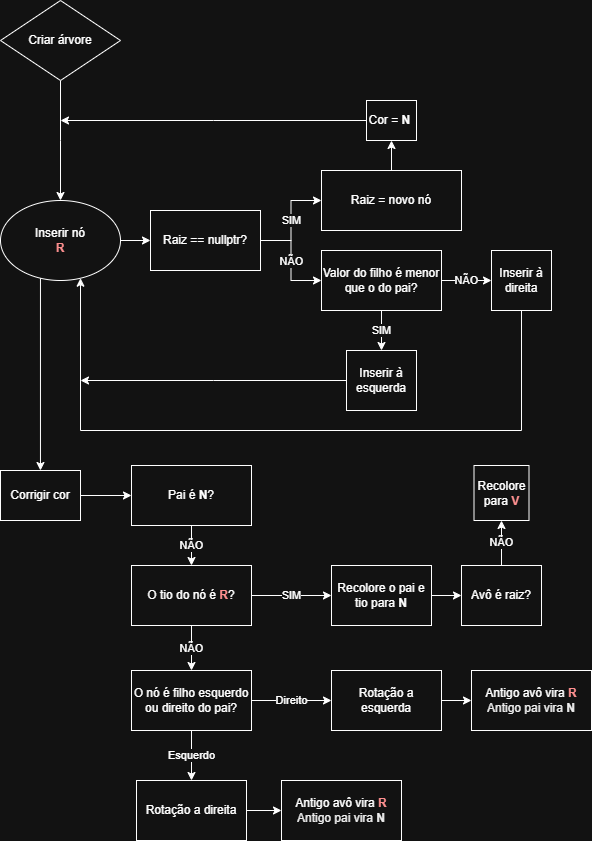

The diagram above was exported from draw.io. Its source (the exported page's mxGraphModel, read from the mxfile embedded in the PNG):
<mxGraphModel dx="1387" dy="666" grid="1" gridSize="10" guides="1" tooltips="1" connect="1" arrows="1" fold="1" page="1" pageScale="1" pageWidth="827" pageHeight="1169" math="0" shadow="0">
  <root>
    <mxCell id="0" />
    <mxCell id="1" parent="0" />
    <mxCell id="KYpLLm8cclcA3iAc5TD9-36" style="edgeStyle=orthogonalEdgeStyle;rounded=0;orthogonalLoop=1;jettySize=auto;html=1;exitX=0.5;exitY=1;exitDx=0;exitDy=0;entryX=0.5;entryY=0;entryDx=0;entryDy=0;" edge="1" parent="1" source="KYpLLm8cclcA3iAc5TD9-1">
      <mxGeometry relative="1" as="geometry">
        <mxPoint x="249" y="220" as="targetPoint" />
      </mxGeometry>
    </mxCell>
    <mxCell id="KYpLLm8cclcA3iAc5TD9-1" value="Criar árvore" style="rhombus;whiteSpace=wrap;html=1;" vertex="1" parent="1">
      <mxGeometry x="189" y="20" width="120" height="80" as="geometry" />
    </mxCell>
    <mxCell id="KYpLLm8cclcA3iAc5TD9-6" style="edgeStyle=orthogonalEdgeStyle;rounded=0;orthogonalLoop=1;jettySize=auto;html=1;exitX=1;exitY=0.5;exitDx=0;exitDy=0;" edge="1" parent="1" source="KYpLLm8cclcA3iAc5TD9-69">
      <mxGeometry relative="1" as="geometry">
        <mxPoint x="339" y="260" as="targetPoint" />
        <mxPoint x="290" y="260" as="sourcePoint" />
      </mxGeometry>
    </mxCell>
    <mxCell id="KYpLLm8cclcA3iAc5TD9-33" style="edgeStyle=orthogonalEdgeStyle;rounded=0;orthogonalLoop=1;jettySize=auto;html=1;exitX=0.333;exitY=0.875;exitDx=0;exitDy=0;exitPerimeter=0;" edge="1" parent="1" source="KYpLLm8cclcA3iAc5TD9-69" target="KYpLLm8cclcA3iAc5TD9-34">
      <mxGeometry relative="1" as="geometry">
        <mxPoint x="229" y="470" as="targetPoint" />
        <mxPoint x="229" y="300" as="sourcePoint" />
      </mxGeometry>
    </mxCell>
    <mxCell id="KYpLLm8cclcA3iAc5TD9-10" value="SIM" style="edgeStyle=orthogonalEdgeStyle;rounded=0;orthogonalLoop=1;jettySize=auto;html=1;" edge="1" parent="1" source="KYpLLm8cclcA3iAc5TD9-9" target="KYpLLm8cclcA3iAc5TD9-11">
      <mxGeometry relative="1" as="geometry">
        <mxPoint x="499" y="260" as="targetPoint" />
      </mxGeometry>
    </mxCell>
    <mxCell id="KYpLLm8cclcA3iAc5TD9-13" value="NÃO" style="edgeStyle=orthogonalEdgeStyle;rounded=0;orthogonalLoop=1;jettySize=auto;html=1;exitX=1;exitY=0.5;exitDx=0;exitDy=0;" edge="1" parent="1" source="KYpLLm8cclcA3iAc5TD9-9" target="KYpLLm8cclcA3iAc5TD9-14">
      <mxGeometry relative="1" as="geometry">
        <mxPoint x="510" y="290" as="targetPoint" />
      </mxGeometry>
    </mxCell>
    <mxCell id="KYpLLm8cclcA3iAc5TD9-9" value="Raiz == nullptr?" style="rounded=0;whiteSpace=wrap;html=1;" vertex="1" parent="1">
      <mxGeometry x="339" y="230" width="110" height="60" as="geometry" />
    </mxCell>
    <mxCell id="KYpLLm8cclcA3iAc5TD9-37" style="edgeStyle=orthogonalEdgeStyle;rounded=0;orthogonalLoop=1;jettySize=auto;html=1;exitX=0.5;exitY=0;exitDx=0;exitDy=0;" edge="1" parent="1" source="KYpLLm8cclcA3iAc5TD9-11" target="KYpLLm8cclcA3iAc5TD9-38">
      <mxGeometry relative="1" as="geometry">
        <mxPoint x="580" y="160" as="targetPoint" />
      </mxGeometry>
    </mxCell>
    <mxCell id="KYpLLm8cclcA3iAc5TD9-11" value="Raiz = novo nó" style="rounded=0;whiteSpace=wrap;html=1;" vertex="1" parent="1">
      <mxGeometry x="510" y="190" width="140" height="60" as="geometry" />
    </mxCell>
    <mxCell id="KYpLLm8cclcA3iAc5TD9-16" value="SIM" style="edgeStyle=orthogonalEdgeStyle;rounded=0;orthogonalLoop=1;jettySize=auto;html=1;" edge="1" parent="1" source="KYpLLm8cclcA3iAc5TD9-14" target="KYpLLm8cclcA3iAc5TD9-17">
      <mxGeometry relative="1" as="geometry">
        <mxPoint x="570" y="360" as="targetPoint" />
      </mxGeometry>
    </mxCell>
    <mxCell id="KYpLLm8cclcA3iAc5TD9-18" value="NÃO" style="edgeStyle=orthogonalEdgeStyle;rounded=0;orthogonalLoop=1;jettySize=auto;html=1;exitX=1;exitY=0.5;exitDx=0;exitDy=0;" edge="1" parent="1" source="KYpLLm8cclcA3iAc5TD9-14" target="KYpLLm8cclcA3iAc5TD9-19">
      <mxGeometry relative="1" as="geometry">
        <mxPoint x="650" y="300" as="targetPoint" />
      </mxGeometry>
    </mxCell>
    <mxCell id="KYpLLm8cclcA3iAc5TD9-14" value="Valor do filho é menor que o do pai?" style="rounded=0;whiteSpace=wrap;html=1;" vertex="1" parent="1">
      <mxGeometry x="510" y="270" width="120" height="60" as="geometry" />
    </mxCell>
    <mxCell id="KYpLLm8cclcA3iAc5TD9-20" style="edgeStyle=orthogonalEdgeStyle;rounded=0;orthogonalLoop=1;jettySize=auto;html=1;" edge="1" parent="1" source="KYpLLm8cclcA3iAc5TD9-17">
      <mxGeometry relative="1" as="geometry">
        <mxPoint x="269" y="400" as="targetPoint" />
      </mxGeometry>
    </mxCell>
    <mxCell id="KYpLLm8cclcA3iAc5TD9-17" value="Inserir à esquerda" style="rounded=0;whiteSpace=wrap;html=1;" vertex="1" parent="1">
      <mxGeometry x="535" y="370" width="70" height="60" as="geometry" />
    </mxCell>
    <mxCell id="KYpLLm8cclcA3iAc5TD9-22" style="edgeStyle=orthogonalEdgeStyle;rounded=0;orthogonalLoop=1;jettySize=auto;html=1;exitX=0.5;exitY=1;exitDx=0;exitDy=0;" edge="1" parent="1" source="KYpLLm8cclcA3iAc5TD9-19" target="KYpLLm8cclcA3iAc5TD9-69">
      <mxGeometry relative="1" as="geometry">
        <mxPoint x="269" y="300" as="targetPoint" />
        <Array as="points">
          <mxPoint x="710" y="450" />
          <mxPoint x="269" y="450" />
        </Array>
      </mxGeometry>
    </mxCell>
    <mxCell id="KYpLLm8cclcA3iAc5TD9-19" value="Inserir à direita" style="rounded=0;whiteSpace=wrap;html=1;" vertex="1" parent="1">
      <mxGeometry x="680" y="270" width="60" height="60" as="geometry" />
    </mxCell>
    <mxCell id="KYpLLm8cclcA3iAc5TD9-35" style="edgeStyle=orthogonalEdgeStyle;rounded=0;orthogonalLoop=1;jettySize=auto;html=1;exitX=1;exitY=0.5;exitDx=0;exitDy=0;" edge="1" parent="1" source="KYpLLm8cclcA3iAc5TD9-34" target="KYpLLm8cclcA3iAc5TD9-45">
      <mxGeometry relative="1" as="geometry">
        <mxPoint x="360" y="495" as="targetPoint" />
      </mxGeometry>
    </mxCell>
    <mxCell id="KYpLLm8cclcA3iAc5TD9-34" value="Corrigir cor" style="rounded=0;whiteSpace=wrap;html=1;" vertex="1" parent="1">
      <mxGeometry x="189" y="490" width="80" height="50" as="geometry" />
    </mxCell>
    <mxCell id="KYpLLm8cclcA3iAc5TD9-40" style="edgeStyle=orthogonalEdgeStyle;rounded=0;orthogonalLoop=1;jettySize=auto;html=1;exitX=0;exitY=0.5;exitDx=0;exitDy=0;" edge="1" parent="1" source="KYpLLm8cclcA3iAc5TD9-38">
      <mxGeometry relative="1" as="geometry">
        <mxPoint x="249" y="140" as="targetPoint" />
      </mxGeometry>
    </mxCell>
    <mxCell id="KYpLLm8cclcA3iAc5TD9-38" value="Cor = &lt;b&gt;N&amp;nbsp;&lt;/b&gt;" style="rounded=0;whiteSpace=wrap;html=1;" vertex="1" parent="1">
      <mxGeometry x="555" y="120" width="50" height="40" as="geometry" />
    </mxCell>
    <mxCell id="KYpLLm8cclcA3iAc5TD9-48" value="NÃO" style="edgeStyle=orthogonalEdgeStyle;rounded=0;orthogonalLoop=1;jettySize=auto;html=1;exitX=0.5;exitY=1;exitDx=0;exitDy=0;" edge="1" parent="1" source="KYpLLm8cclcA3iAc5TD9-45" target="KYpLLm8cclcA3iAc5TD9-49">
      <mxGeometry relative="1" as="geometry">
        <mxPoint x="380" y="580" as="targetPoint" />
      </mxGeometry>
    </mxCell>
    <mxCell id="KYpLLm8cclcA3iAc5TD9-45" value="Pai é &lt;b&gt;N&lt;/b&gt;?" style="rounded=0;whiteSpace=wrap;html=1;" vertex="1" parent="1">
      <mxGeometry x="320" y="485" width="120" height="60" as="geometry" />
    </mxCell>
    <mxCell id="KYpLLm8cclcA3iAc5TD9-53" value="SIM" style="edgeStyle=orthogonalEdgeStyle;rounded=0;orthogonalLoop=1;jettySize=auto;html=1;exitX=1;exitY=0.5;exitDx=0;exitDy=0;" edge="1" parent="1" source="KYpLLm8cclcA3iAc5TD9-49" target="KYpLLm8cclcA3iAc5TD9-54">
      <mxGeometry relative="1" as="geometry">
        <mxPoint x="520" y="615" as="targetPoint" />
      </mxGeometry>
    </mxCell>
    <mxCell id="KYpLLm8cclcA3iAc5TD9-62" value="NÃO" style="edgeStyle=orthogonalEdgeStyle;rounded=0;orthogonalLoop=1;jettySize=auto;html=1;exitX=0.5;exitY=1;exitDx=0;exitDy=0;" edge="1" parent="1" source="KYpLLm8cclcA3iAc5TD9-49" target="KYpLLm8cclcA3iAc5TD9-64">
      <mxGeometry relative="1" as="geometry">
        <mxPoint x="380" y="690" as="targetPoint" />
      </mxGeometry>
    </mxCell>
    <mxCell id="KYpLLm8cclcA3iAc5TD9-49" value="O tio do nó é &lt;font style=&quot;color: rgb(255, 0, 0);&quot;&gt;&lt;b&gt;R&lt;/b&gt;&lt;/font&gt;?" style="rounded=0;whiteSpace=wrap;html=1;" vertex="1" parent="1">
      <mxGeometry x="320" y="585" width="120" height="60" as="geometry" />
    </mxCell>
    <mxCell id="KYpLLm8cclcA3iAc5TD9-55" style="edgeStyle=orthogonalEdgeStyle;rounded=0;orthogonalLoop=1;jettySize=auto;html=1;exitX=1;exitY=0.5;exitDx=0;exitDy=0;" edge="1" parent="1" source="KYpLLm8cclcA3iAc5TD9-54" target="KYpLLm8cclcA3iAc5TD9-56">
      <mxGeometry relative="1" as="geometry">
        <mxPoint x="640" y="615" as="targetPoint" />
      </mxGeometry>
    </mxCell>
    <mxCell id="KYpLLm8cclcA3iAc5TD9-54" value="Recolore o pai e tio para &lt;b&gt;N&lt;/b&gt;" style="rounded=0;whiteSpace=wrap;html=1;" vertex="1" parent="1">
      <mxGeometry x="520" y="585" width="100" height="60" as="geometry" />
    </mxCell>
    <mxCell id="KYpLLm8cclcA3iAc5TD9-57" value="NÃO" style="edgeStyle=orthogonalEdgeStyle;rounded=0;orthogonalLoop=1;jettySize=auto;html=1;exitX=0.5;exitY=0;exitDx=0;exitDy=0;" edge="1" parent="1" source="KYpLLm8cclcA3iAc5TD9-56" target="KYpLLm8cclcA3iAc5TD9-58">
      <mxGeometry relative="1" as="geometry">
        <mxPoint x="690" y="540" as="targetPoint" />
      </mxGeometry>
    </mxCell>
    <mxCell id="KYpLLm8cclcA3iAc5TD9-56" value="Avô é raiz?" style="rounded=0;whiteSpace=wrap;html=1;" vertex="1" parent="1">
      <mxGeometry x="650" y="585" width="80" height="60" as="geometry" />
    </mxCell>
    <mxCell id="KYpLLm8cclcA3iAc5TD9-58" value="Recolore para &lt;b&gt;&lt;font style=&quot;color: rgb(255, 0, 0);&quot;&gt;V&lt;/font&gt;&lt;/b&gt;" style="whiteSpace=wrap;html=1;aspect=fixed;" vertex="1" parent="1">
      <mxGeometry x="662.5" y="485" width="55" height="55" as="geometry" />
    </mxCell>
    <mxCell id="KYpLLm8cclcA3iAc5TD9-66" value="Direito" style="edgeStyle=orthogonalEdgeStyle;rounded=0;orthogonalLoop=1;jettySize=auto;html=1;" edge="1" parent="1" source="KYpLLm8cclcA3iAc5TD9-64" target="KYpLLm8cclcA3iAc5TD9-65">
      <mxGeometry relative="1" as="geometry" />
    </mxCell>
    <mxCell id="KYpLLm8cclcA3iAc5TD9-71" value="Esquerdo" style="edgeStyle=orthogonalEdgeStyle;rounded=0;orthogonalLoop=1;jettySize=auto;html=1;exitX=0.5;exitY=1;exitDx=0;exitDy=0;" edge="1" parent="1" source="KYpLLm8cclcA3iAc5TD9-64">
      <mxGeometry relative="1" as="geometry">
        <mxPoint x="380" y="800" as="targetPoint" />
      </mxGeometry>
    </mxCell>
    <mxCell id="KYpLLm8cclcA3iAc5TD9-64" value="O nó é filho esquerdo ou direito do pai?" style="rounded=0;whiteSpace=wrap;html=1;" vertex="1" parent="1">
      <mxGeometry x="320" y="690" width="120" height="60" as="geometry" />
    </mxCell>
    <mxCell id="KYpLLm8cclcA3iAc5TD9-73" style="edgeStyle=orthogonalEdgeStyle;rounded=0;orthogonalLoop=1;jettySize=auto;html=1;exitX=1;exitY=0.5;exitDx=0;exitDy=0;" edge="1" parent="1" source="KYpLLm8cclcA3iAc5TD9-65" target="KYpLLm8cclcA3iAc5TD9-74">
      <mxGeometry relative="1" as="geometry">
        <mxPoint x="660" y="720" as="targetPoint" />
      </mxGeometry>
    </mxCell>
    <mxCell id="KYpLLm8cclcA3iAc5TD9-65" value="Rotação a esquerda" style="rounded=0;whiteSpace=wrap;html=1;" vertex="1" parent="1">
      <mxGeometry x="520" y="690" width="110" height="60" as="geometry" />
    </mxCell>
    <mxCell id="KYpLLm8cclcA3iAc5TD9-69" value="Inserir nó&lt;div&gt;&lt;font style=&quot;color: rgb(255, 0, 0);&quot;&gt;&lt;b&gt;R&lt;/b&gt;&lt;/font&gt;&lt;/div&gt;" style="ellipse;whiteSpace=wrap;html=1;" vertex="1" parent="1">
      <mxGeometry x="189" y="220" width="120" height="80" as="geometry" />
    </mxCell>
    <mxCell id="KYpLLm8cclcA3iAc5TD9-74" value="Antigo avô vira &lt;font style=&quot;color: rgb(255, 0, 0);&quot;&gt;&lt;b&gt;R&lt;/b&gt;&lt;/font&gt;&lt;div&gt;&lt;font style=&quot;color: rgb(0, 0, 0);&quot;&gt;Antigo pai vira &lt;b&gt;N&lt;/b&gt;&lt;/font&gt;&lt;/div&gt;" style="rounded=0;whiteSpace=wrap;html=1;" vertex="1" parent="1">
      <mxGeometry x="660" y="690" width="120" height="60" as="geometry" />
    </mxCell>
    <mxCell id="KYpLLm8cclcA3iAc5TD9-75" style="edgeStyle=orthogonalEdgeStyle;rounded=0;orthogonalLoop=1;jettySize=auto;html=1;exitX=1;exitY=0.5;exitDx=0;exitDy=0;" edge="1" parent="1" source="KYpLLm8cclcA3iAc5TD9-76" target="KYpLLm8cclcA3iAc5TD9-77">
      <mxGeometry relative="1" as="geometry">
        <mxPoint x="470" y="830" as="targetPoint" />
      </mxGeometry>
    </mxCell>
    <mxCell id="KYpLLm8cclcA3iAc5TD9-76" value="Rotação a direita" style="rounded=0;whiteSpace=wrap;html=1;" vertex="1" parent="1">
      <mxGeometry x="325" y="800" width="110" height="60" as="geometry" />
    </mxCell>
    <mxCell id="KYpLLm8cclcA3iAc5TD9-77" value="Antigo avô vira &lt;font style=&quot;color: rgb(255, 0, 0);&quot;&gt;&lt;b&gt;R&lt;/b&gt;&lt;/font&gt;&lt;div&gt;&lt;font style=&quot;color: rgb(0, 0, 0);&quot;&gt;Antigo pai vira &lt;b&gt;N&lt;/b&gt;&lt;/font&gt;&lt;/div&gt;" style="rounded=0;whiteSpace=wrap;html=1;" vertex="1" parent="1">
      <mxGeometry x="470" y="800" width="120" height="60" as="geometry" />
    </mxCell>
  </root>
</mxGraphModel>